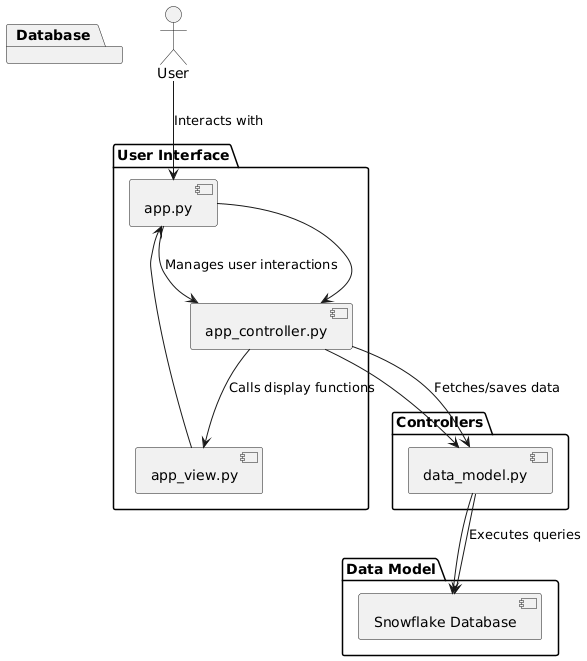

The diagram above was rendered by PlantUML. Its source (embedded in the PNG):
@startuml
package "User Interface" {
    [app.py] -down-> [app_controller.py]
    [app_view.py] -down-> [app.py]
}

package "Controllers" {
    [app_controller.py] -down-> [data_model.py]
}

package "Data Model" {
    [data_model.py] -down-> [Snowflake Database]
}

package "Database" {
    [Snowflake Database]
}

actor User

User --> [app.py] : Interacts with
[app.py] --> [app_controller.py] : Manages user interactions
[app_controller.py] --> [app_view.py] : Calls display functions
[app_controller.py] --> [data_model.py] : Fetches/saves data
[data_model.py] --> [Snowflake Database] : Executes queries
@enduml